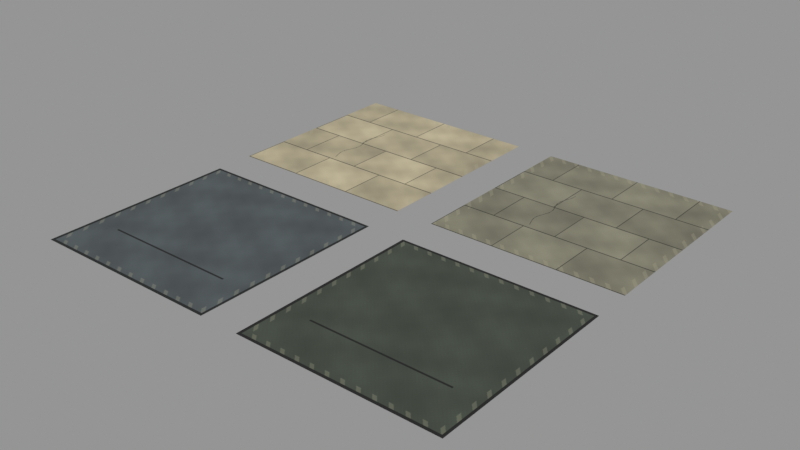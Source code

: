 # Source: slice.blend  (saved by Blender 4.5.92; exported with 4.5.12 LTS)
import bpy
from mathutils import Matrix  # noqa: F401  (used for matrix-valued properties, if any)

bpy.ops.wm.read_factory_settings(use_empty=True)
scene = bpy.context.scene
scene.name = 'Scene'

# ---- images (referenced by path relative to the original .blend; pixels are not part of the script)
import os
ASSET_DIR = os.environ.get("B2B_ASSET_DIR", "")  # directory of the original .blend (textures are referenced by path, not embedded)
HERE = os.path.dirname(os.path.abspath(__file__))  # packed textures are extracted next to this script under _unpacked/

def load_image(name, relpath, width, height, colorspace="sRGB"):
    """Load a texture the original file referenced (path relative to the .blend, or extracted next to this script)."""
    p = next((c for c in (os.path.join(HERE, relpath), os.path.join(ASSET_DIR, relpath)) if relpath and os.path.exists(c)), "")
    if p:
        img = bpy.data.images.load(p, check_existing=True)
        img.name = name
    else:  # same state as the original file: an image datablock whose file is absent (Cycles renders it pink)
        img = bpy.data.images.new(name, width, height)
        img.source = "FILE"
        img.filepath = "//" + (relpath or name)
    img.colorspace_settings.name = colorspace
    return img
img_editable_metal = load_image('Editable_metal', '_unpacked/Editable_metal.5d47391c.png', 512, 512, 'sRGB')
img_editable_polymer = load_image('Editable_polymer', '_unpacked/Editable_polymer.c51f9317.png', 512, 512, 'sRGB')
img_editable_stonewall = load_image('Editable_stoneWall', '_unpacked/Editable_stoneWall.07ab21c0.png', 512, 512, 'sRGB')
img_editable_stonefloor = load_image('Editable_stoneFloor', '_unpacked/Editable_stoneFloor.e24cf620.png', 512, 512, 'sRGB')

# ---- materials (node trees are filled in below, after node groups)
mat_illustration_metal = bpy.data.materials.new('Illustration_metal')
mat_illustration_polymer = bpy.data.materials.new('Illustration_polymer')
mat_illustration_stonewall = bpy.data.materials.new('Illustration_stoneWall')
mat_illustration_stonefloor = bpy.data.materials.new('Illustration_stoneFloor')

# ---- material node trees
mat_illustration_metal.use_nodes = True; mat_illustration_metal.node_tree.nodes.clear()
_N = mat_illustration_metal.node_tree.nodes; _L = mat_illustration_metal.node_tree.links
n0 = _N.new('ShaderNodeBsdfPrincipled'); n0.name = 'Principled BSDF'; n0.location = (-200, 100)
n0.inputs[2].default_value = 0.82
n1 = _N.new('ShaderNodeOutputMaterial'); n1.name = 'Material Output'; n1.location = (200, 100)
n2 = _N.new('ShaderNodeTexImage'); n2.name = 'Image Texture'; n2.location = (0, 0)
n2.image = img_editable_metal
_L.new(n0.outputs[0], n1.inputs[0])
_L.new(n2.outputs[0], n0.inputs[0])
n1.is_active_output = True
mat_illustration_polymer.use_nodes = True; mat_illustration_polymer.node_tree.nodes.clear()
_N = mat_illustration_polymer.node_tree.nodes; _L = mat_illustration_polymer.node_tree.links
n0 = _N.new('ShaderNodeBsdfPrincipled'); n0.name = 'Principled BSDF'; n0.location = (-200, 100)
n0.inputs[2].default_value = 0.82
n1 = _N.new('ShaderNodeOutputMaterial'); n1.name = 'Material Output'; n1.location = (200, 100)
n2 = _N.new('ShaderNodeTexImage'); n2.name = 'Image Texture'; n2.location = (0, 0)
n2.image = img_editable_polymer
_L.new(n0.outputs[0], n1.inputs[0])
_L.new(n2.outputs[0], n0.inputs[0])
n1.is_active_output = True
mat_illustration_stonewall.use_nodes = True; mat_illustration_stonewall.node_tree.nodes.clear()
_N = mat_illustration_stonewall.node_tree.nodes; _L = mat_illustration_stonewall.node_tree.links
n0 = _N.new('ShaderNodeBsdfPrincipled'); n0.name = 'Principled BSDF'; n0.location = (-200, 100)
n0.inputs[2].default_value = 0.82
n1 = _N.new('ShaderNodeOutputMaterial'); n1.name = 'Material Output'; n1.location = (200, 100)
n2 = _N.new('ShaderNodeTexImage'); n2.name = 'Image Texture'; n2.location = (0, 0)
n2.image = img_editable_stonewall
_L.new(n0.outputs[0], n1.inputs[0])
_L.new(n2.outputs[0], n0.inputs[0])
n1.is_active_output = True
mat_illustration_stonefloor.use_nodes = True; mat_illustration_stonefloor.node_tree.nodes.clear()
_N = mat_illustration_stonefloor.node_tree.nodes; _L = mat_illustration_stonefloor.node_tree.links
n0 = _N.new('ShaderNodeBsdfPrincipled'); n0.name = 'Principled BSDF'; n0.location = (-200, 100)
n0.inputs[2].default_value = 0.82
n1 = _N.new('ShaderNodeOutputMaterial'); n1.name = 'Material Output'; n1.location = (200, 100)
n2 = _N.new('ShaderNodeTexImage'); n2.name = 'Image Texture'; n2.location = (0, 0)
n2.image = img_editable_stonefloor
_L.new(n0.outputs[0], n1.inputs[0])
_L.new(n2.outputs[0], n0.inputs[0])
n1.is_active_output = True

# ---- meshes
me_plane = bpy.data.meshes.new('Plane')
me_plane.from_pydata([(-0.5, -0.5, 0.0), (0.5, -0.5, 0.0), (-0.5, 0.5, 0.0), (0.5, 0.5, 0.0)], [], [(0, 1, 3, 2)])
_uv = me_plane.uv_layers.new(name='UVMap')
_uv.uv.foreach_set('vector', [0.0, 0.0, 1.0, 0.0, 1.0, 1.0, 0.0, 1.0])
me_plane.materials.append(mat_illustration_metal)
me_plane.update()
me_plane_001 = bpy.data.meshes.new('Plane.001')
me_plane_001.from_pydata([(-0.5, -0.5, 0.0), (0.5, -0.5, 0.0), (-0.5, 0.5, 0.0), (0.5, 0.5, 0.0)], [], [(0, 1, 3, 2)])
_uv = me_plane_001.uv_layers.new(name='UVMap')
_uv.uv.foreach_set('vector', [0.0, 0.0, 1.0, 0.0, 1.0, 1.0, 0.0, 1.0])
me_plane_001.materials.append(mat_illustration_polymer)
me_plane_001.update()
me_plane_002 = bpy.data.meshes.new('Plane.002')
me_plane_002.from_pydata([(-0.5, -0.5, 0.0), (0.5, -0.5, 0.0), (-0.5, 0.5, 0.0), (0.5, 0.5, 0.0)], [], [(0, 1, 3, 2)])
_uv = me_plane_002.uv_layers.new(name='UVMap')
_uv.uv.foreach_set('vector', [0.0, 0.0, 1.0, 0.0, 1.0, 1.0, 0.0, 1.0])
me_plane_002.materials.append(mat_illustration_stonewall)
me_plane_002.update()
me_plane_003 = bpy.data.meshes.new('Plane.003')
me_plane_003.from_pydata([(-0.5, -0.5, 0.0), (0.5, -0.5, 0.0), (-0.5, 0.5, 0.0), (0.5, 0.5, 0.0)], [], [(0, 1, 3, 2)])
_uv = me_plane_003.uv_layers.new(name='UVMap')
_uv.uv.foreach_set('vector', [0.0, 0.0, 1.0, 0.0, 1.0, 1.0, 0.0, 1.0])
me_plane_003.materials.append(mat_illustration_stonefloor)
me_plane_003.update()

# ---- objects
ob_metal_paint_swatch = bpy.data.objects.new('metal_paint_swatch', me_plane)
ob_polymer_paint_swatch = bpy.data.objects.new('polymer_paint_swatch', me_plane_001)
ob_stonewall_paint_swatch = bpy.data.objects.new('stoneWall_paint_swatch', me_plane_002)
ob_stonefloor_paint_swatch = bpy.data.objects.new('stoneFloor_paint_swatch', me_plane_003)

# ---- transforms, parenting, visibility, modifiers, constraints
ob_metal_paint_swatch.location = (0.0, 0.0, 0.0)
ob_polymer_paint_swatch.location = (1.2, 0.0, 0.0)
ob_stonewall_paint_swatch.location = (0.0, 1.2, 0.0)
ob_stonefloor_paint_swatch.location = (1.2, 1.2, 0.0)

# ---- collection membership
scene.collection.objects.link(ob_metal_paint_swatch)
scene.collection.objects.link(ob_polymer_paint_swatch)
scene.collection.objects.link(ob_stonewall_paint_swatch)
scene.collection.objects.link(ob_stonefloor_paint_swatch)

# ---- scene / render settings (as saved in the file)
scene.frame_start = 1; scene.frame_end = 250; scene.frame_set(1)
scene.render.engine = 'BLENDER_EEVEE_NEXT'
scene.view_settings.view_transform = 'Standard'
bpy.context.view_layer.update()

# ---- added for rendering (the .blend has no active camera and no usable light): camera, sun + grey world if the file has none
cam_auto = bpy.data.cameras.new('AutoCamera')
cam_auto.lens = 50.0
cam_auto.sensor_width = 36.0
cam_auto.clip_end = 1000.0
ob_auto_camera = bpy.data.objects.new('AutoCamera', cam_auto)
scene.collection.objects.link(ob_auto_camera)
ob_auto_camera.location = (3.47862, -2.85435, 2.3029)
ob_auto_camera.rotation_euler = (1.09748, -7.21219e-08, 0.694738)
scene.camera = ob_auto_camera
light_auto_sun = bpy.data.lights.new('AutoSun', 'SUN')
light_auto_sun.energy = 3.0
light_auto_sun.angle = 0.0523599
ob_auto_sun = bpy.data.objects.new('AutoSun', light_auto_sun)
scene.collection.objects.link(ob_auto_sun)
ob_auto_sun.rotation_euler = (0.872665, 0.174533, 0.523599)
if scene.world is None:
    world_auto = bpy.data.worlds.new('AutoWorld')
    world_auto.color = (0.3, 0.3, 0.3)
    scene.world = world_auto
bpy.context.view_layer.update()

